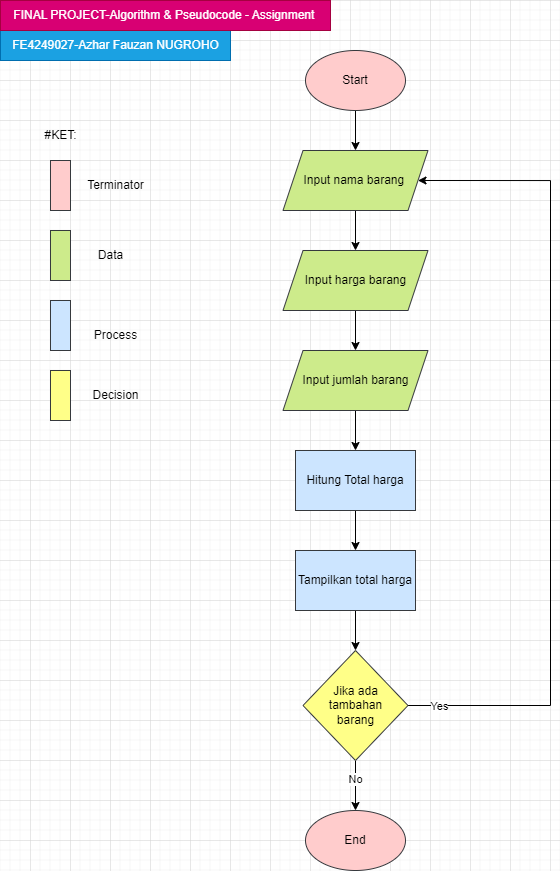

The diagram above was exported from draw.io. Its source (the exported page's mxGraphModel, read from the mxfile embedded in the PNG):
<mxGraphModel dx="794" dy="531" grid="1" gridSize="10" guides="1" tooltips="1" connect="1" arrows="1" fold="1" page="1" pageScale="1" pageWidth="850" pageHeight="1100" math="0" shadow="0">
  <root>
    <mxCell id="0" />
    <mxCell id="1" parent="0" />
    <mxCell id="l0xwLix1vJXj5bi9ZE55-3" value="" style="edgeStyle=orthogonalEdgeStyle;rounded=0;orthogonalLoop=1;jettySize=auto;html=1;" edge="1" parent="1" source="l0xwLix1vJXj5bi9ZE55-1" target="l0xwLix1vJXj5bi9ZE55-2">
      <mxGeometry relative="1" as="geometry" />
    </mxCell>
    <mxCell id="l0xwLix1vJXj5bi9ZE55-1" value="Start" style="ellipse;whiteSpace=wrap;html=1;fillColor=#ffcccc;strokeColor=#36393d;" vertex="1" parent="1">
      <mxGeometry x="315" y="50" width="100" height="60" as="geometry" />
    </mxCell>
    <mxCell id="l0xwLix1vJXj5bi9ZE55-8" value="" style="edgeStyle=orthogonalEdgeStyle;rounded=0;orthogonalLoop=1;jettySize=auto;html=1;" edge="1" parent="1" source="l0xwLix1vJXj5bi9ZE55-2" target="l0xwLix1vJXj5bi9ZE55-6">
      <mxGeometry relative="1" as="geometry" />
    </mxCell>
    <mxCell id="l0xwLix1vJXj5bi9ZE55-2" value="Input nama barang&amp;nbsp;" style="shape=parallelogram;perimeter=parallelogramPerimeter;whiteSpace=wrap;html=1;fixedSize=1;fillColor=#cdeb8b;strokeColor=#36393d;" vertex="1" parent="1">
      <mxGeometry x="292.5" y="150" width="145" height="60" as="geometry" />
    </mxCell>
    <mxCell id="l0xwLix1vJXj5bi9ZE55-9" value="" style="edgeStyle=orthogonalEdgeStyle;rounded=0;orthogonalLoop=1;jettySize=auto;html=1;" edge="1" parent="1" source="l0xwLix1vJXj5bi9ZE55-6" target="l0xwLix1vJXj5bi9ZE55-7">
      <mxGeometry relative="1" as="geometry" />
    </mxCell>
    <mxCell id="l0xwLix1vJXj5bi9ZE55-6" value="Input harga barang" style="shape=parallelogram;perimeter=parallelogramPerimeter;whiteSpace=wrap;html=1;fixedSize=1;fillColor=#cdeb8b;strokeColor=#36393d;" vertex="1" parent="1">
      <mxGeometry x="292.5" y="250" width="145" height="60" as="geometry" />
    </mxCell>
    <mxCell id="l0xwLix1vJXj5bi9ZE55-11" value="" style="edgeStyle=orthogonalEdgeStyle;rounded=0;orthogonalLoop=1;jettySize=auto;html=1;" edge="1" parent="1" source="l0xwLix1vJXj5bi9ZE55-7" target="l0xwLix1vJXj5bi9ZE55-10">
      <mxGeometry relative="1" as="geometry" />
    </mxCell>
    <mxCell id="l0xwLix1vJXj5bi9ZE55-7" value="Input jumlah barang" style="shape=parallelogram;perimeter=parallelogramPerimeter;whiteSpace=wrap;html=1;fixedSize=1;fillColor=#cdeb8b;strokeColor=#36393d;" vertex="1" parent="1">
      <mxGeometry x="292.5" y="350" width="145" height="60" as="geometry" />
    </mxCell>
    <mxCell id="l0xwLix1vJXj5bi9ZE55-13" value="" style="edgeStyle=orthogonalEdgeStyle;rounded=0;orthogonalLoop=1;jettySize=auto;html=1;" edge="1" parent="1" source="l0xwLix1vJXj5bi9ZE55-10" target="l0xwLix1vJXj5bi9ZE55-12">
      <mxGeometry relative="1" as="geometry" />
    </mxCell>
    <mxCell id="l0xwLix1vJXj5bi9ZE55-10" value="Hitung Total harga" style="rounded=0;whiteSpace=wrap;html=1;fillColor=#cce5ff;strokeColor=#36393d;" vertex="1" parent="1">
      <mxGeometry x="305" y="450" width="120" height="60" as="geometry" />
    </mxCell>
    <mxCell id="l0xwLix1vJXj5bi9ZE55-15" value="" style="edgeStyle=orthogonalEdgeStyle;rounded=0;orthogonalLoop=1;jettySize=auto;html=1;" edge="1" parent="1" source="l0xwLix1vJXj5bi9ZE55-12" target="l0xwLix1vJXj5bi9ZE55-14">
      <mxGeometry relative="1" as="geometry" />
    </mxCell>
    <mxCell id="l0xwLix1vJXj5bi9ZE55-12" value="Tampilkan total harga" style="rounded=0;whiteSpace=wrap;html=1;fillColor=#cce5ff;strokeColor=#36393d;" vertex="1" parent="1">
      <mxGeometry x="305" y="550" width="120" height="60" as="geometry" />
    </mxCell>
    <mxCell id="l0xwLix1vJXj5bi9ZE55-18" style="edgeStyle=orthogonalEdgeStyle;rounded=0;orthogonalLoop=1;jettySize=auto;html=1;exitX=1;exitY=0.5;exitDx=0;exitDy=0;entryX=1;entryY=0.5;entryDx=0;entryDy=0;" edge="1" parent="1" source="l0xwLix1vJXj5bi9ZE55-14" target="l0xwLix1vJXj5bi9ZE55-2">
      <mxGeometry relative="1" as="geometry">
        <Array as="points">
          <mxPoint x="560" y="705" />
          <mxPoint x="560" y="180" />
        </Array>
      </mxGeometry>
    </mxCell>
    <mxCell id="l0xwLix1vJXj5bi9ZE55-19" value="Yes" style="edgeLabel;html=1;align=center;verticalAlign=middle;resizable=0;points=[];" vertex="1" connectable="0" parent="l0xwLix1vJXj5bi9ZE55-18">
      <mxGeometry x="-0.9233" relative="1" as="geometry">
        <mxPoint as="offset" />
      </mxGeometry>
    </mxCell>
    <mxCell id="l0xwLix1vJXj5bi9ZE55-21" value="" style="edgeStyle=orthogonalEdgeStyle;rounded=0;orthogonalLoop=1;jettySize=auto;html=1;entryX=0.5;entryY=0;entryDx=0;entryDy=0;" edge="1" parent="1" source="l0xwLix1vJXj5bi9ZE55-14" target="l0xwLix1vJXj5bi9ZE55-16">
      <mxGeometry relative="1" as="geometry">
        <mxPoint x="365" y="810" as="targetPoint" />
      </mxGeometry>
    </mxCell>
    <mxCell id="l0xwLix1vJXj5bi9ZE55-39" value="No" style="edgeLabel;html=1;align=center;verticalAlign=middle;resizable=0;points=[];" vertex="1" connectable="0" parent="l0xwLix1vJXj5bi9ZE55-21">
      <mxGeometry x="-0.2604" y="-1" relative="1" as="geometry">
        <mxPoint as="offset" />
      </mxGeometry>
    </mxCell>
    <mxCell id="l0xwLix1vJXj5bi9ZE55-14" value="Jika ada &lt;br&gt;tambahan &lt;br&gt;barang" style="rhombus;whiteSpace=wrap;html=1;fillColor=#ffff88;strokeColor=#36393d;" vertex="1" parent="1">
      <mxGeometry x="312.5" y="650" width="105" height="110" as="geometry" />
    </mxCell>
    <mxCell id="l0xwLix1vJXj5bi9ZE55-16" value="End" style="ellipse;whiteSpace=wrap;html=1;fillColor=#ffcccc;strokeColor=#36393d;" vertex="1" parent="1">
      <mxGeometry x="315" y="810" width="100" height="60" as="geometry" />
    </mxCell>
    <mxCell id="l0xwLix1vJXj5bi9ZE55-27" value="" style="rounded=0;whiteSpace=wrap;html=1;fillColor=#ffcccc;strokeColor=#36393d;" vertex="1" parent="1">
      <mxGeometry x="60" y="160" width="20" height="50" as="geometry" />
    </mxCell>
    <mxCell id="l0xwLix1vJXj5bi9ZE55-28" value="" style="rounded=0;whiteSpace=wrap;html=1;fillColor=#cdeb8b;strokeColor=#36393d;" vertex="1" parent="1">
      <mxGeometry x="60" y="230" width="20" height="50" as="geometry" />
    </mxCell>
    <mxCell id="l0xwLix1vJXj5bi9ZE55-29" value="" style="rounded=0;whiteSpace=wrap;html=1;fillColor=#cce5ff;strokeColor=#36393d;" vertex="1" parent="1">
      <mxGeometry x="60" y="300" width="20" height="50" as="geometry" />
    </mxCell>
    <mxCell id="l0xwLix1vJXj5bi9ZE55-30" value="" style="rounded=0;whiteSpace=wrap;html=1;fillColor=#ffff88;strokeColor=#36393d;" vertex="1" parent="1">
      <mxGeometry x="60" y="370" width="20" height="50" as="geometry" />
    </mxCell>
    <mxCell id="l0xwLix1vJXj5bi9ZE55-32" value="#KET:" style="text;html=1;align=center;verticalAlign=middle;resizable=0;points=[];autosize=1;strokeColor=none;fillColor=none;" vertex="1" parent="1">
      <mxGeometry x="40" y="120" width="60" height="30" as="geometry" />
    </mxCell>
    <mxCell id="l0xwLix1vJXj5bi9ZE55-33" value="FE4249027-Azhar Fauzan NUGROHO" style="text;html=1;align=center;verticalAlign=middle;resizable=0;points=[];autosize=1;strokeColor=#006EAF;fillColor=#1ba1e2;fontColor=#ffffff;" vertex="1" parent="1">
      <mxGeometry x="10" y="30" width="230" height="30" as="geometry" />
    </mxCell>
    <mxCell id="l0xwLix1vJXj5bi9ZE55-34" value="FINAL PROJECT-Algorithm &amp;amp; Pseudocode - Assignment&amp;nbsp;" style="text;html=1;align=center;verticalAlign=middle;resizable=0;points=[];autosize=1;strokeColor=#A50040;fillColor=#d80073;fontColor=#ffffff;" vertex="1" parent="1">
      <mxGeometry x="10" width="330" height="30" as="geometry" />
    </mxCell>
    <mxCell id="l0xwLix1vJXj5bi9ZE55-35" value="Terminator" style="text;html=1;align=center;verticalAlign=middle;resizable=0;points=[];autosize=1;strokeColor=none;fillColor=none;" vertex="1" parent="1">
      <mxGeometry x="85" y="170" width="80" height="30" as="geometry" />
    </mxCell>
    <mxCell id="l0xwLix1vJXj5bi9ZE55-36" value="Data" style="text;html=1;align=center;verticalAlign=middle;resizable=0;points=[];autosize=1;strokeColor=none;fillColor=none;" vertex="1" parent="1">
      <mxGeometry x="95" y="240" width="50" height="30" as="geometry" />
    </mxCell>
    <mxCell id="l0xwLix1vJXj5bi9ZE55-37" value="Process" style="text;html=1;align=center;verticalAlign=middle;resizable=0;points=[];autosize=1;strokeColor=none;fillColor=none;" vertex="1" parent="1">
      <mxGeometry x="90" y="320" width="70" height="30" as="geometry" />
    </mxCell>
    <mxCell id="l0xwLix1vJXj5bi9ZE55-38" value="Decision" style="text;html=1;align=center;verticalAlign=middle;resizable=0;points=[];autosize=1;strokeColor=none;fillColor=none;" vertex="1" parent="1">
      <mxGeometry x="90" y="380" width="70" height="30" as="geometry" />
    </mxCell>
  </root>
</mxGraphModel>